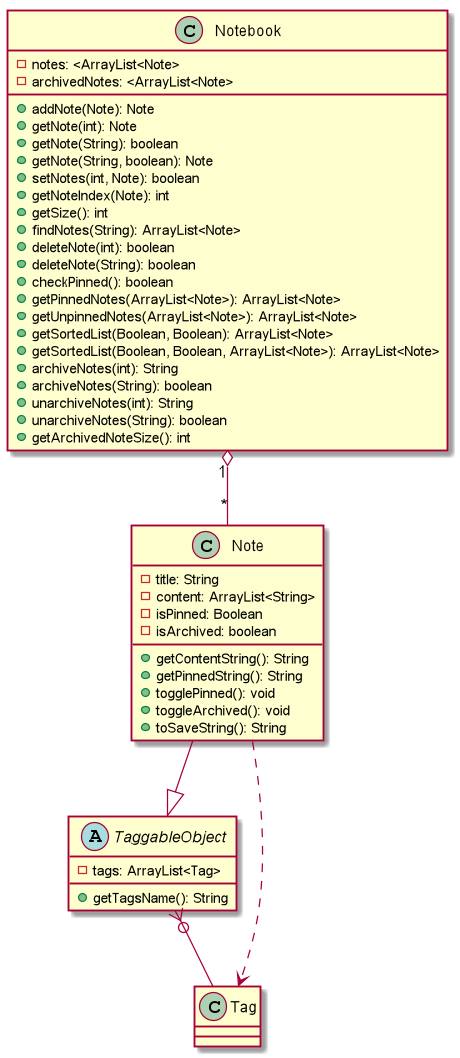

The diagram above was rendered by PlantUML. Its source (embedded in the PNG):
@startuml

Note --|> TaggableObject
Notebook "1" o-- "*" Note
Note ..> Tag
TaggableObject }o== Tag

class Notebook {
-notes: <ArrayList<Note>
-archivedNotes: <ArrayList<Note>
+addNote(Note): Note
+getNote(int): Note
+getNote(String): boolean
+getNote(String, boolean): Note
+setNotes(int, Note): boolean
+getNoteIndex(Note): int
+getSize(): int
+findNotes(String): ArrayList<Note>
+deleteNote(int): boolean
+deleteNote(String): boolean
+checkPinned(): boolean
+getPinnedNotes(ArrayList<Note>): ArrayList<Note>
+getUnpinnedNotes(ArrayList<Note>): ArrayList<Note>
+getSortedList(Boolean, Boolean): ArrayList<Note>
+getSortedList(Boolean, Boolean, ArrayList<Note>): ArrayList<Note>
+archiveNotes(int): String
+archiveNotes(String): boolean
+unarchiveNotes(int): String
+unarchiveNotes(String): boolean
+getArchivedNoteSize(): int
}

class Note {
-title: String
-content: ArrayList<String>
-isPinned: Boolean
-isArchived: boolean
+getContentString(): String
+getPinnedString(): String
+togglePinned(): void
+toggleArchived(): void
+toSaveString(): String
}

abstract class TaggableObject {
-tags: ArrayList<Tag>
+getTagsName(): String
}

@enduml